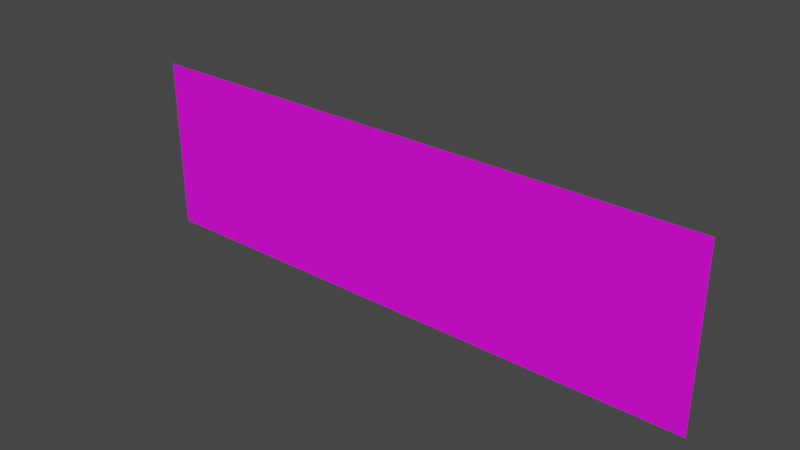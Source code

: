# Source: EnemyHp.blend  (saved by Blender 2.92.15; exported with 4.5.12 LTS)
import bpy
from mathutils import Matrix  # noqa: F401  (used for matrix-valued properties, if any)

bpy.ops.wm.read_factory_settings(use_empty=True)
scene = bpy.context.scene
scene.name = 'Scene'

# ---- collections
col_collection = bpy.data.collections.new('Collection'); scene.collection.children.link(col_collection)

# ---- images (referenced by path relative to the original .blend; pixels are not part of the script)
import os
ASSET_DIR = os.environ.get("B2B_ASSET_DIR", "")  # directory of the original .blend (textures are referenced by path, not embedded)
HERE = os.path.dirname(os.path.abspath(__file__))  # packed textures are extracted next to this script under _unpacked/

def load_image(name, relpath, width, height, colorspace="sRGB"):
    """Load a texture the original file referenced (path relative to the .blend, or extracted next to this script)."""
    p = next((c for c in (os.path.join(HERE, relpath), os.path.join(ASSET_DIR, relpath)) if relpath and os.path.exists(c)), "")
    if p:
        img = bpy.data.images.load(p, check_existing=True)
        img.name = name
    else:  # same state as the original file: an image datablock whose file is absent (Cycles renders it pink)
        img = bpy.data.images.new(name, width, height)
        img.source = "FILE"
        img.filepath = "//" + (relpath or name)
    img.colorspace_settings.name = colorspace
    return img
img_enemyhp_png = load_image('EnemyHp.png', 'EnemyHp.png', 1024, 1024, 'sRGB')
img_enemyhpgage_png = load_image('EnemyHpGage.png', 'EnemyHpGage.png', 1024, 1024, 'sRGB')

# ---- materials (node trees are filled in below, after node groups)
mat_x = bpy.data.materials.new('マテリアル')
mat_x.use_transparent_shadow = False
mat_001 = bpy.data.materials.new('マテリアル.001')
mat_001.use_transparent_shadow = False

# ---- material node trees
mat_x.use_nodes = True; mat_x.node_tree.nodes.clear()
_N = mat_x.node_tree.nodes; _L = mat_x.node_tree.links
n0 = _N.new('ShaderNodeOutputMaterial'); n0.name = 'Material Output'; n0.location = (300, 300)
n1 = _N.new('ShaderNodeBsdfPrincipled'); n1.name = 'Principled BSDF'; n1.location = (10, 300)
n1.distribution = 'GGX'
n1.subsurface_method = 'BURLEY'
n1.inputs[3].default_value = 1.45
n1.inputs[27].default_value = (0.0, 0.0, 0.0, 1.0)
n1.inputs[28].default_value = 1.0
n2 = _N.new('ShaderNodeTexImage'); n2.name = '画像テクスチャ'; n2.location = (-537, 190)
n2.image = img_enemyhp_png
_L.new(n1.outputs[0], n0.inputs[0])
_L.new(n2.outputs[0], n1.inputs[0])
_L.new(n2.outputs[1], n1.inputs[4])
n0.is_active_output = True
mat_001.use_nodes = True; mat_001.node_tree.nodes.clear()
_N = mat_001.node_tree.nodes; _L = mat_001.node_tree.links
n0 = _N.new('ShaderNodeBsdfPrincipled'); n0.name = 'Principled BSDF'; n0.location = (10, 300)
n0.distribution = 'GGX'
n0.subsurface_method = 'BURLEY'
n0.inputs[3].default_value = 1.45
n0.inputs[27].default_value = (0.0, 0.0, 0.0, 1.0)
n0.inputs[28].default_value = 1.0
n1 = _N.new('ShaderNodeOutputMaterial'); n1.name = 'Material Output'; n1.location = (300, 300)
n2 = _N.new('ShaderNodeTexImage'); n2.name = '画像テクスチャ'; n2.location = (-280, 280)
n2.image = img_enemyhpgage_png
_L.new(n0.outputs[0], n1.inputs[0])
_L.new(n2.outputs[0], n0.inputs[0])
n1.is_active_output = True

# ---- world
world_world = bpy.data.worlds.new('World'); scene.world = world_world
world_world.use_nodes = True; world_world.node_tree.nodes.clear()
_N = world_world.node_tree.nodes; _L = world_world.node_tree.links
n0 = _N.new('ShaderNodeOutputWorld'); n0.name = 'World Output'; n0.location = (300, 300)
n1 = _N.new('ShaderNodeBackground'); n1.name = 'Background'; n1.location = (10, 300)
n1.inputs[0].default_value = (0.05088, 0.05088, 0.05088, 1.0)
_L.new(n1.outputs[0], n0.inputs[0])
n0.is_active_output = True
world_world.color = (0.05088, 0.05088, 0.05088)
world_world.use_sun_shadow = False
world_world.sun_shadow_jitter_overblur = 0.0

# ---- meshes
me_x = bpy.data.meshes.new('平面')
me_x.from_pydata([(-1.0, -1.0, 0.0), (1.0, -1.0, 0.0), (-1.0, 1.0, 0.0), (1.0, 1.0, 0.0)], [], [(1, 0, 2), (1, 2, 3)])
_uv = me_x.uv_layers.new(name='UVマップ')
_uv.uv.foreach_set('vector', [1.0, 0.0, 0.0, 0.0, 0.0, 1.0, 1.0, 0.0, 0.0, 1.0, 1.0, 1.0])
me_x.materials.append(mat_x)
me_x.use_remesh_fix_poles = True
me_x.use_remesh_preserve_attributes = False
me_x.use_mirror_vertex_groups = False
me_x.update()
me_001 = bpy.data.meshes.new('平面.001')
me_001.from_pydata([(-1.0, -1.0, 0.0), (1.0, -1.0, 0.0), (-1.0, 1.0, 0.0), (1.0, 1.0, 0.0)], [], [(1, 0, 2), (1, 2, 3)])
_uv = me_001.uv_layers.new(name='UVマップ')
_uv.uv.foreach_set('vector', [1.0, 0.0, 0.0, 0.0, 0.0, 1.0, 1.0, 0.0, 0.0, 1.0, 1.0, 1.0])
me_001.materials.append(mat_001)
me_001.use_remesh_fix_poles = True
me_001.use_remesh_preserve_attributes = False
me_001.use_mirror_vertex_groups = False
me_001.update()

# ---- objects
ob_x = bpy.data.objects.new('平面', me_x)
ob_001 = bpy.data.objects.new('平面.001', me_001)

# ---- transforms, parenting, visibility, modifiers, constraints
ob_x.location = (0.0, 0.0, 1.0)
ob_x.rotation_euler = (1.571, 0.0, 0.0)
ob_x.scale = (3.32, 1.0, 1.0)
ob_x.lineart.crease_threshold = 0.0
ob_001.location = (0.0, 0.11, 1.0)
ob_001.rotation_euler = (1.571, 0.0, 0.0)
ob_001.scale = (2.89, 0.6, 1.0)
ob_001.lineart.crease_threshold = 0.0

# ---- collection membership
col_collection.objects.link(ob_x)
col_collection.objects.link(ob_001)

# ---- scene / render settings (as saved in the file)
scene.frame_start = 1; scene.frame_end = 250; scene.frame_set(1)
scene.render.engine = 'BLENDER_EEVEE_NEXT'
scene.cycles.use_denoising = False
scene.cycles.samples = 128
scene.cycles.sampling_pattern = 'TABULATED_SOBOL'
scene.cycles.use_adaptive_sampling = False
scene.cycles.use_light_tree = False
scene.view_settings.view_transform = 'Filmic'
bpy.context.view_layer.update()

# ---- added for rendering (the .blend has no active camera and no usable light): camera, sun
cam_auto = bpy.data.cameras.new('AutoCamera')
cam_auto.lens = 50.0
cam_auto.sensor_width = 36.0
cam_auto.clip_end = 1000.0
ob_auto_camera = bpy.data.objects.new('AutoCamera', cam_auto)
scene.collection.objects.link(ob_auto_camera)
ob_auto_camera.location = (6.41693, -7.64532, 6.13354)
ob_auto_camera.rotation_euler = (1.09748, -7.21219e-08, 0.694738)
scene.camera = ob_auto_camera
light_auto_sun = bpy.data.lights.new('AutoSun', 'SUN')
light_auto_sun.energy = 3.0
light_auto_sun.angle = 0.0523599
ob_auto_sun = bpy.data.objects.new('AutoSun', light_auto_sun)
scene.collection.objects.link(ob_auto_sun)
ob_auto_sun.rotation_euler = (0.872665, 0.174533, 0.523599)
bpy.context.view_layer.update()
